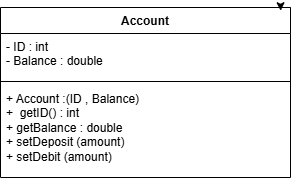

The diagram above was exported from draw.io. Its source (the exported page's mxGraphModel, read from the mxfile embedded in the PNG):
<mxGraphModel dx="1028" dy="611" grid="1" gridSize="10" guides="1" tooltips="1" connect="1" arrows="1" fold="1" page="1" pageScale="1" pageWidth="850" pageHeight="1100" math="0" shadow="0">
  <root>
    <mxCell id="0" />
    <mxCell id="1" parent="0" />
    <mxCell id="pRvoma6OxtHpH6sJzFuR-1" value="Account" style="swimlane;fontStyle=1;align=center;verticalAlign=top;childLayout=stackLayout;horizontal=1;startSize=26;horizontalStack=0;resizeParent=1;resizeParentMax=0;resizeLast=0;collapsible=1;marginBottom=0;whiteSpace=wrap;html=1;" parent="1" vertex="1">
      <mxGeometry x="250" y="150" width="290" height="170" as="geometry" />
    </mxCell>
    <mxCell id="pRvoma6OxtHpH6sJzFuR-2" value="&lt;div&gt;- ID : int&lt;/div&gt;&lt;div&gt;- Balance : double&lt;/div&gt;" style="text;strokeColor=none;fillColor=none;align=left;verticalAlign=top;spacingLeft=4;spacingRight=4;overflow=hidden;rotatable=0;points=[[0,0.5],[1,0.5]];portConstraint=eastwest;whiteSpace=wrap;html=1;" parent="pRvoma6OxtHpH6sJzFuR-1" vertex="1">
      <mxGeometry y="26" width="290" height="44" as="geometry" />
    </mxCell>
    <mxCell id="pRvoma6OxtHpH6sJzFuR-3" value="" style="line;strokeWidth=1;fillColor=none;align=left;verticalAlign=middle;spacingTop=-1;spacingLeft=3;spacingRight=3;rotatable=0;labelPosition=right;points=[];portConstraint=eastwest;strokeColor=inherit;" parent="pRvoma6OxtHpH6sJzFuR-1" vertex="1">
      <mxGeometry y="70" width="290" height="8" as="geometry" />
    </mxCell>
    <mxCell id="pRvoma6OxtHpH6sJzFuR-4" value="+ Account :(ID , Balance)&lt;div&gt;+&amp;nbsp; getID() : int&lt;/div&gt;&lt;div&gt;+ getBalance : double&lt;/div&gt;&lt;div&gt;+ setDeposit (amount)&lt;/div&gt;&lt;div&gt;+ setDebit (amount)&lt;/div&gt;" style="text;strokeColor=none;fillColor=none;align=left;verticalAlign=top;spacingLeft=4;spacingRight=4;overflow=hidden;rotatable=0;points=[[0,0.5],[1,0.5]];portConstraint=eastwest;whiteSpace=wrap;html=1;" parent="pRvoma6OxtHpH6sJzFuR-1" vertex="1">
      <mxGeometry y="78" width="290" height="92" as="geometry" />
    </mxCell>
    <mxCell id="pRvoma6OxtHpH6sJzFuR-5" style="edgeStyle=orthogonalEdgeStyle;rounded=0;orthogonalLoop=1;jettySize=auto;html=1;exitX=1;exitY=0;exitDx=0;exitDy=0;entryX=0.966;entryY=0.019;entryDx=0;entryDy=0;entryPerimeter=0;" parent="1" source="pRvoma6OxtHpH6sJzFuR-1" target="pRvoma6OxtHpH6sJzFuR-1" edge="1">
      <mxGeometry relative="1" as="geometry" />
    </mxCell>
  </root>
</mxGraphModel>